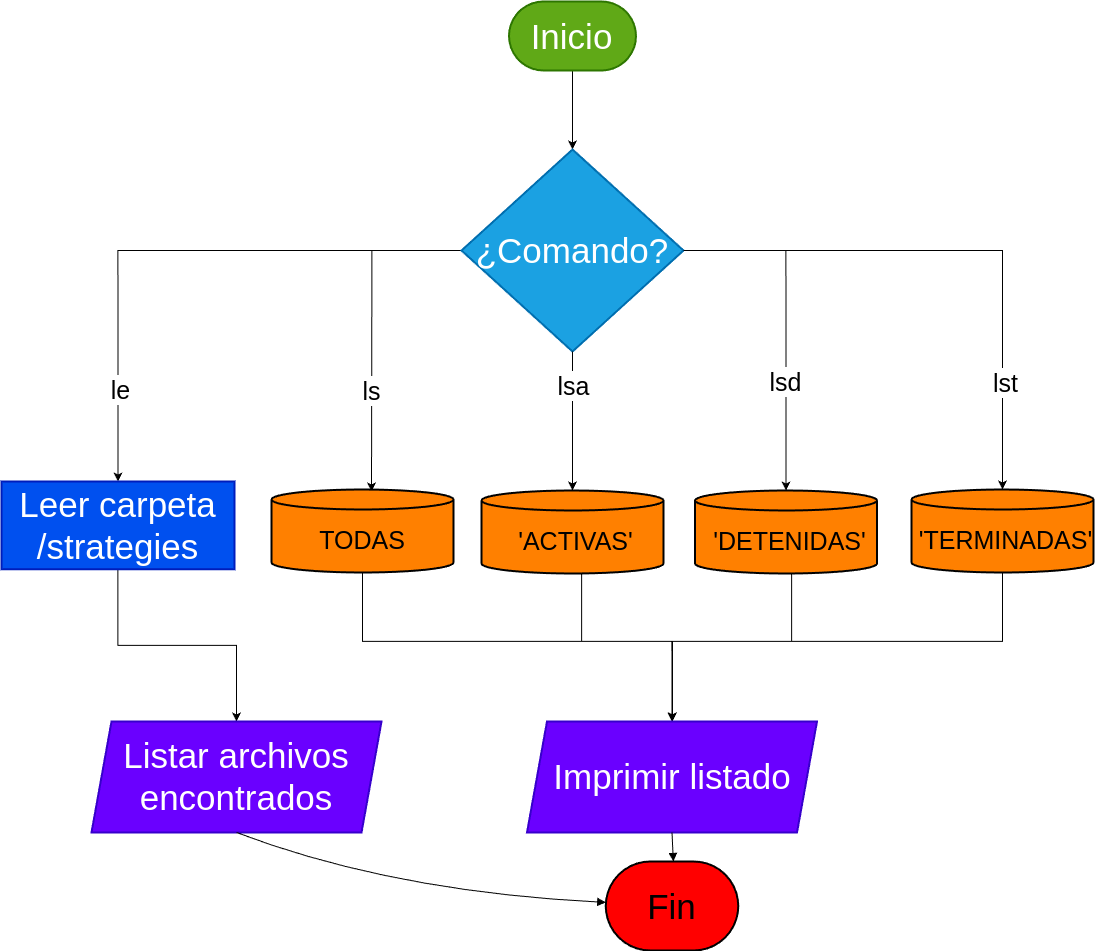

The diagram above was exported from draw.io. Its source (the exported page's mxGraphModel, read from the mxfile embedded in the PNG):
<mxGraphModel dx="3897" dy="2409" grid="1" gridSize="10" guides="1" tooltips="1" connect="1" arrows="1" fold="1" page="1" pageScale="1" pageWidth="827" pageHeight="1169" math="0" shadow="0">
  <root>
    <mxCell id="0" />
    <mxCell id="1" parent="0" />
    <mxCell id="IFb-AJqQBtfj5jy4c3MA-2" style="edgeStyle=orthogonalEdgeStyle;rounded=0;orthogonalLoop=1;jettySize=auto;html=1;" edge="1" parent="1" source="rvwhomd9CU-45y_HVLTX-1" target="rvwhomd9CU-45y_HVLTX-4">
      <mxGeometry relative="1" as="geometry" />
    </mxCell>
    <mxCell id="rvwhomd9CU-45y_HVLTX-1" value="Inicio" style="rounded=1;whiteSpace=wrap;arcSize=50;strokeWidth=2;fillColor=#60a917;fontColor=#ffffff;strokeColor=#2D7600;fontSize=35;" parent="1" vertex="1">
      <mxGeometry x="747.5" y="70" width="127" height="69" as="geometry" />
    </mxCell>
    <mxCell id="HXZYLcvz59yAZL31_1PH-2" style="edgeStyle=orthogonalEdgeStyle;rounded=0;orthogonalLoop=1;jettySize=auto;html=1;entryX=0.5;entryY=0;entryDx=0;entryDy=0;" parent="1" source="rvwhomd9CU-45y_HVLTX-4" target="rvwhomd9CU-45y_HVLTX-6" edge="1">
      <mxGeometry relative="1" as="geometry" />
    </mxCell>
    <mxCell id="HXZYLcvz59yAZL31_1PH-3" style="edgeStyle=orthogonalEdgeStyle;rounded=0;orthogonalLoop=1;jettySize=auto;html=1;" parent="1" source="rvwhomd9CU-45y_HVLTX-4" edge="1">
      <mxGeometry relative="1" as="geometry">
        <mxPoint x="610" y="560" as="targetPoint" />
      </mxGeometry>
    </mxCell>
    <mxCell id="rvwhomd9CU-45y_HVLTX-4" value="¿Comando?" style="rhombus;strokeWidth=2;whiteSpace=wrap;fillColor=#1ba1e2;fontColor=#ffffff;strokeColor=#006EAF;fontSize=35;" parent="1" vertex="1">
      <mxGeometry x="700" y="218" width="222" height="202" as="geometry" />
    </mxCell>
    <mxCell id="HXZYLcvz59yAZL31_1PH-8" style="edgeStyle=orthogonalEdgeStyle;rounded=0;orthogonalLoop=1;jettySize=auto;html=1;" parent="1" source="rvwhomd9CU-45y_HVLTX-6" target="rvwhomd9CU-45y_HVLTX-7" edge="1">
      <mxGeometry relative="1" as="geometry" />
    </mxCell>
    <mxCell id="rvwhomd9CU-45y_HVLTX-6" value="Leer carpeta /strategies" style="whiteSpace=wrap;strokeWidth=2;fillColor=#0050ef;fontColor=#ffffff;strokeColor=#001DBC;fontSize=35;" parent="1" vertex="1">
      <mxGeometry x="240" y="550" width="233" height="87.75" as="geometry" />
    </mxCell>
    <mxCell id="rvwhomd9CU-45y_HVLTX-7" value="Listar archivos encontrados" style="shape=parallelogram;perimeter=parallelogramPerimeter;fixedSize=1;strokeWidth=2;whiteSpace=wrap;fillColor=#6a00ff;fontColor=#ffffff;strokeColor=#3700CC;fontSize=35;" parent="1" vertex="1">
      <mxGeometry x="330" y="790" width="290" height="111" as="geometry" />
    </mxCell>
    <mxCell id="HXZYLcvz59yAZL31_1PH-9" style="edgeStyle=orthogonalEdgeStyle;rounded=0;orthogonalLoop=1;jettySize=auto;html=1;entryX=0.5;entryY=0;entryDx=0;entryDy=0;" parent="1" source="rvwhomd9CU-45y_HVLTX-8" target="rvwhomd9CU-45y_HVLTX-13" edge="1">
      <mxGeometry relative="1" as="geometry">
        <Array as="points">
          <mxPoint x="601" y="710" />
          <mxPoint x="911" y="710" />
        </Array>
      </mxGeometry>
    </mxCell>
    <mxCell id="rvwhomd9CU-45y_HVLTX-8" value="TODAS" style="shape=cylinder3;boundedLbl=1;backgroundOutline=1;size=10;strokeWidth=2;whiteSpace=wrap;fillColor=#FF8000;fontSize=25;" parent="1" vertex="1">
      <mxGeometry x="510" y="558" width="182" height="83" as="geometry" />
    </mxCell>
    <mxCell id="HXZYLcvz59yAZL31_1PH-10" style="edgeStyle=orthogonalEdgeStyle;rounded=0;orthogonalLoop=1;jettySize=auto;html=1;entryX=0.5;entryY=0;entryDx=0;entryDy=0;" parent="1" source="rvwhomd9CU-45y_HVLTX-9" target="rvwhomd9CU-45y_HVLTX-13" edge="1">
      <mxGeometry relative="1" as="geometry">
        <mxPoint x="910" y="790" as="targetPoint" />
        <Array as="points">
          <mxPoint x="820" y="710" />
          <mxPoint x="911" y="710" />
          <mxPoint x="911" y="790" />
          <mxPoint x="911" y="790" />
        </Array>
      </mxGeometry>
    </mxCell>
    <mxCell id="rvwhomd9CU-45y_HVLTX-9" value=" 'ACTIVAS'" style="shape=cylinder3;boundedLbl=1;backgroundOutline=1;size=10;strokeWidth=2;whiteSpace=wrap;fillColor=#FF8000;fontSize=25;" parent="1" vertex="1">
      <mxGeometry x="720" y="559" width="182" height="83" as="geometry" />
    </mxCell>
    <mxCell id="HXZYLcvz59yAZL31_1PH-11" style="edgeStyle=orthogonalEdgeStyle;rounded=0;orthogonalLoop=1;jettySize=auto;html=1;entryX=0.5;entryY=0;entryDx=0;entryDy=0;" parent="1" source="rvwhomd9CU-45y_HVLTX-10" target="rvwhomd9CU-45y_HVLTX-13" edge="1">
      <mxGeometry relative="1" as="geometry">
        <mxPoint x="910" y="800" as="targetPoint" />
        <Array as="points">
          <mxPoint x="1030" y="710" />
          <mxPoint x="911" y="710" />
        </Array>
      </mxGeometry>
    </mxCell>
    <mxCell id="rvwhomd9CU-45y_HVLTX-10" value=" 'DETENIDAS'" style="shape=cylinder3;boundedLbl=1;backgroundOutline=1;size=10;strokeWidth=2;whiteSpace=wrap;fillColor=#FF8000;fontSize=25;" parent="1" vertex="1">
      <mxGeometry x="933.5" y="559" width="182" height="83" as="geometry" />
    </mxCell>
    <mxCell id="HXZYLcvz59yAZL31_1PH-12" style="edgeStyle=orthogonalEdgeStyle;rounded=0;orthogonalLoop=1;jettySize=auto;html=1;entryX=0.5;entryY=0;entryDx=0;entryDy=0;" parent="1" source="rvwhomd9CU-45y_HVLTX-11" target="rvwhomd9CU-45y_HVLTX-13" edge="1">
      <mxGeometry relative="1" as="geometry">
        <Array as="points">
          <mxPoint x="1241" y="710" />
          <mxPoint x="911" y="710" />
        </Array>
      </mxGeometry>
    </mxCell>
    <mxCell id="rvwhomd9CU-45y_HVLTX-11" value=" 'TERMINADAS'" style="shape=cylinder3;boundedLbl=1;backgroundOutline=1;size=10;strokeWidth=2;whiteSpace=wrap;fillColor=#FF8000;fontSize=25;" parent="1" vertex="1">
      <mxGeometry x="1150" y="558" width="182" height="83" as="geometry" />
    </mxCell>
    <mxCell id="rvwhomd9CU-45y_HVLTX-13" value="Imprimir listado" style="shape=parallelogram;perimeter=parallelogramPerimeter;fixedSize=1;strokeWidth=2;whiteSpace=wrap;fillColor=#6a00ff;fontColor=#ffffff;strokeColor=#3700CC;fontSize=35;" parent="1" vertex="1">
      <mxGeometry x="765.5" y="790" width="290" height="111" as="geometry" />
    </mxCell>
    <mxCell id="rvwhomd9CU-45y_HVLTX-14" value="Fin" style="rounded=1;whiteSpace=wrap;arcSize=50;strokeWidth=2;fillColor=#FF0000;fontSize=35;" parent="1" vertex="1">
      <mxGeometry x="844.25" y="930" width="132.5" height="89" as="geometry" />
    </mxCell>
    <mxCell id="rvwhomd9CU-45y_HVLTX-30" value="" style="curved=1;startArrow=none;endArrow=block;exitX=0.5;exitY=1.01;entryX=0.01;entryY=0.46;rounded=0;fontSize=25;" parent="1" source="rvwhomd9CU-45y_HVLTX-7" target="rvwhomd9CU-45y_HVLTX-14" edge="1">
      <mxGeometry relative="1" as="geometry">
        <Array as="points">
          <mxPoint x="630" y="960" />
        </Array>
      </mxGeometry>
    </mxCell>
    <mxCell id="rvwhomd9CU-45y_HVLTX-31" value="" style="curved=1;startArrow=none;endArrow=block;exitX=0.5;exitY=1.01;entryX=0.51;entryY=0.01;rounded=0;fontSize=25;" parent="1" source="rvwhomd9CU-45y_HVLTX-13" target="rvwhomd9CU-45y_HVLTX-14" edge="1">
      <mxGeometry relative="1" as="geometry">
        <Array as="points" />
      </mxGeometry>
    </mxCell>
    <mxCell id="HXZYLcvz59yAZL31_1PH-4" style="edgeStyle=orthogonalEdgeStyle;rounded=0;orthogonalLoop=1;jettySize=auto;html=1;entryX=0.5;entryY=0;entryDx=0;entryDy=0;entryPerimeter=0;" parent="1" source="rvwhomd9CU-45y_HVLTX-4" target="rvwhomd9CU-45y_HVLTX-9" edge="1">
      <mxGeometry relative="1" as="geometry" />
    </mxCell>
    <mxCell id="HXZYLcvz59yAZL31_1PH-5" style="edgeStyle=orthogonalEdgeStyle;rounded=0;orthogonalLoop=1;jettySize=auto;html=1;entryX=0.5;entryY=0;entryDx=0;entryDy=0;entryPerimeter=0;" parent="1" source="rvwhomd9CU-45y_HVLTX-4" target="rvwhomd9CU-45y_HVLTX-10" edge="1">
      <mxGeometry relative="1" as="geometry" />
    </mxCell>
    <mxCell id="HXZYLcvz59yAZL31_1PH-6" style="edgeStyle=orthogonalEdgeStyle;rounded=0;orthogonalLoop=1;jettySize=auto;html=1;entryX=0.5;entryY=0;entryDx=0;entryDy=0;entryPerimeter=0;" parent="1" source="rvwhomd9CU-45y_HVLTX-4" target="rvwhomd9CU-45y_HVLTX-11" edge="1">
      <mxGeometry relative="1" as="geometry" />
    </mxCell>
    <mxCell id="HXZYLcvz59yAZL31_1PH-16" value="lst" style="edgeLabel;html=1;align=center;verticalAlign=middle;resizable=0;points=[];fontSize=25;" parent="1" vertex="1" connectable="0">
      <mxGeometry x="1240.9985714285715" y="460" as="geometry">
        <mxPoint x="2" y="-10" as="offset" />
      </mxGeometry>
    </mxCell>
    <mxCell id="HXZYLcvz59yAZL31_1PH-17" value="lsd" style="edgeLabel;html=1;align=center;verticalAlign=middle;resizable=0;points=[];fontSize=25;" parent="1" vertex="1" connectable="0">
      <mxGeometry x="1025" y="450" as="geometry">
        <mxPoint x="-2" y="-1" as="offset" />
      </mxGeometry>
    </mxCell>
    <mxCell id="HXZYLcvz59yAZL31_1PH-18" value="lsa" style="edgeLabel;html=1;align=center;verticalAlign=middle;resizable=0;points=[];fontSize=25;" parent="1" vertex="1" connectable="0">
      <mxGeometry x="819.9985714285715" y="460" as="geometry">
        <mxPoint x="-9" y="-7" as="offset" />
      </mxGeometry>
    </mxCell>
    <mxCell id="HXZYLcvz59yAZL31_1PH-19" value="ls" style="edgeLabel;html=1;align=center;verticalAlign=middle;resizable=0;points=[];fontSize=25;" parent="1" vertex="1" connectable="0">
      <mxGeometry x="619.9985714285715" y="440" as="geometry">
        <mxPoint x="-11" y="18" as="offset" />
      </mxGeometry>
    </mxCell>
    <mxCell id="HXZYLcvz59yAZL31_1PH-20" value="le" style="edgeLabel;html=1;align=center;verticalAlign=middle;resizable=0;points=[];fontSize=25;" parent="1" vertex="1" connectable="0">
      <mxGeometry x="869.9985714285715" y="380" as="geometry">
        <mxPoint x="-512" y="77" as="offset" />
      </mxGeometry>
    </mxCell>
  </root>
</mxGraphModel>